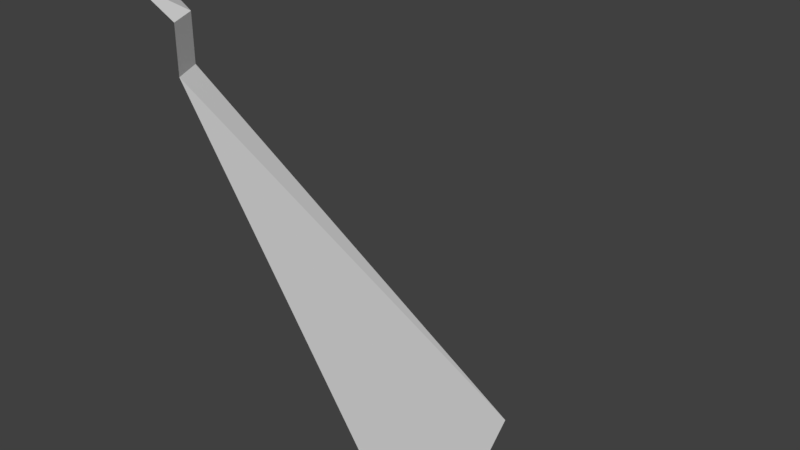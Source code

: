 # Source: Mod_Cliff_Tall_Corner.blend  (saved by Blender 2.80.75; exported with 4.5.12 LTS)
import bpy
from mathutils import Matrix  # noqa: F401  (used for matrix-valued properties, if any)

bpy.ops.wm.read_factory_settings(use_empty=True)
scene = bpy.context.scene
scene.name = 'Scene'

# ---- collections
col_collection_1 = bpy.data.collections.new('Collection 1'); scene.collection.children.link(col_collection_1)

# ---- materials (node trees are filled in below, after node groups)
mat_tileset = bpy.data.materials.new('Tileset')
mat_tileset.alpha_threshold = 0.0
mat_tileset.use_transparent_shadow = False
mat_tileset.roughness = 0.5
mat_tileset.line_color = (0.0, 0.0, 0.0, 1.0)

# ---- material node trees

# ---- world
world_world = bpy.data.worlds.new('World'); scene.world = world_world
world_world.color = (0.05088, 0.05088, 0.05088)
world_world.use_sun_shadow = False
world_world.sun_shadow_jitter_overblur = 0.0
world_world.cycles.sampling_method = 'MANUAL'

# ---- meshes
me_cube = bpy.data.meshes.new('Cube')
me_cube.from_pydata([(-0.5, 0.5, 4.657e-09), (0.5, -0.5, 4.657e-09), (-0.5, -0.5, 1.5), (0.25, 0.25, 4.657e-09), (-0.5, -0.35, 1.275), (-0.4, -0.4, 1.275), (-0.35, -0.5, 1.275), (-0.35, -0.5, 1.425), (-0.4, -0.4, 1.425), (-0.5, -0.35, 1.425)], [], [(0, 4, 5, 3), (3, 5, 6, 1), (5, 4, 9, 8), (6, 5, 8, 7), (8, 9, 2), (7, 8, 2)])
_uv = me_cube.uv_layers.new(name='UVMap')
_uv.uv.foreach_set('vector', [0.4375, 0.125, 0.2812, 0.8125, 0.25, 0.8125, 0.25, 0.125, 0.25, 0.125, 0.25, 0.8125, 0.2188, 0.8125, 0.0625, 0.125, 0.25, 0.8125, 0.2812, 0.8125, 0.2812, 0.875, 0.25, 0.875, 0.2188, 0.8125, 0.25, 0.8125, 0.25, 0.875, 0.2188, 0.875, 0.25, 0.875, 0.2812, 0.875, 0.25, 0.9375, 0.2188, 0.875, 0.25, 0.875, 0.25, 0.9375])
me_cube.materials.append(mat_tileset)
me_cube.use_remesh_preserve_volume = False
me_cube.use_remesh_preserve_attributes = False
me_cube.use_mirror_vertex_groups = False
me_cube.update()

# ---- objects
ob_model = bpy.data.objects.new('Model', me_cube)

# ---- transforms, parenting, visibility, modifiers, constraints
ob_model.location = (0.0, 0.0, 0.0)
ob_model.lock_rotations_4d = False
ob_model.empty_display_type = 'ARROWS'
ob_model.lineart.crease_threshold = 0.0
_vg = ob_model.vertex_groups.new(name='Group')

# ---- collection membership
col_collection_1.objects.link(ob_model)

# ---- scene / render settings (as saved in the file)
scene.frame_start = 1; scene.frame_end = 250; scene.frame_set(1)
scene.render.engine = 'BLENDER_EEVEE_NEXT'
scene.render.resolution_percentage = 50
scene.render.dither_intensity = 0.0
scene.cycles.use_denoising = False
scene.cycles.samples = 128
scene.cycles.sampling_pattern = 'TABULATED_SOBOL'
scene.cycles.use_adaptive_sampling = False
scene.cycles.use_light_tree = False
scene.cycles.blur_glossy = 0.0
scene.cycles.sample_clamp_indirect = 0.0
scene.view_settings.view_transform = 'Standard'
bpy.context.view_layer.update()

# ---- added for rendering (the .blend has no active camera and no usable light): camera, sun
cam_auto = bpy.data.cameras.new('AutoCamera')
cam_auto.lens = 50.0
cam_auto.sensor_width = 36.0
cam_auto.clip_end = 1000.0
ob_auto_camera = bpy.data.objects.new('AutoCamera', cam_auto)
scene.collection.objects.link(ob_auto_camera)
ob_auto_camera.location = (1.9074, -2.28888, 2.27592)
ob_auto_camera.rotation_euler = (1.09748, -7.21219e-08, 0.694738)
scene.camera = ob_auto_camera
light_auto_sun = bpy.data.lights.new('AutoSun', 'SUN')
light_auto_sun.energy = 3.0
light_auto_sun.angle = 0.0523599
ob_auto_sun = bpy.data.objects.new('AutoSun', light_auto_sun)
scene.collection.objects.link(ob_auto_sun)
ob_auto_sun.rotation_euler = (0.872665, 0.174533, 0.523599)
bpy.context.view_layer.update()
